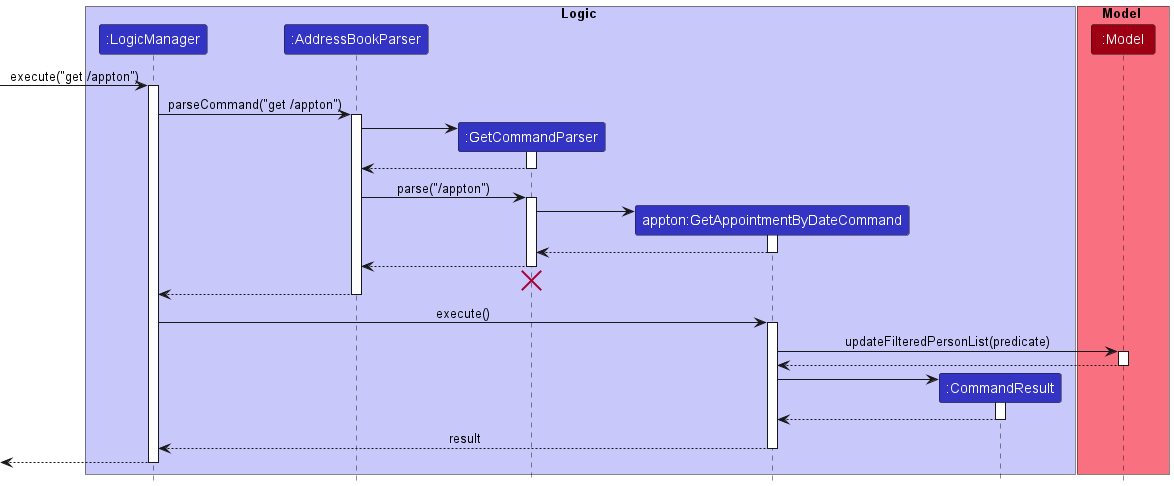

The diagram above was rendered by PlantUML. Its source (embedded in the PNG):
@startuml
!include style.puml

box Logic LOGIC_COLOR_T1
participant ":LogicManager" as LogicManager LOGIC_COLOR
participant ":AddressBookParser" as AddressBookParser LOGIC_COLOR
participant ":GetCommandParser" as GetCommandParser LOGIC_COLOR
participant "appton:GetAppointmentByDateCommand" as GetAppointmentByDateCommand LOGIC_COLOR
participant ":CommandResult" as CommandResult LOGIC_COLOR
end box

box Model MODEL_COLOR_T1
participant ":Model" as Model MODEL_COLOR
end box

[-> LogicManager : execute("get /appton")
activate LogicManager

LogicManager -> AddressBookParser : parseCommand("get /appton")
activate AddressBookParser

create GetCommandParser
AddressBookParser -> GetCommandParser
activate GetCommandParser

GetCommandParser --> AddressBookParser
deactivate GetCommandParser

AddressBookParser -> GetCommandParser : parse("/appton")
activate GetCommandParser

create GetAppointmentByDateCommand
GetCommandParser -> GetAppointmentByDateCommand
activate GetAppointmentByDateCommand

GetAppointmentByDateCommand --> GetCommandParser
deactivate GetAppointmentByDateCommand

GetCommandParser --> AddressBookParser
deactivate GetCommandParser
'Hidden arrow to position the destroy marker below the end of the activation bar.
GetCommandParser -[hidden]-> AddressBookParser
destroy GetCommandParser

AddressBookParser --> LogicManager
deactivate AddressBookParser

LogicManager -> GetAppointmentByDateCommand : execute()
activate GetAppointmentByDateCommand

GetAppointmentByDateCommand -> Model : updateFilteredPersonList(predicate)
activate Model

Model --> GetAppointmentByDateCommand
deactivate Model

create CommandResult
GetAppointmentByDateCommand -> CommandResult
activate CommandResult

CommandResult --> GetAppointmentByDateCommand
deactivate CommandResult

GetAppointmentByDateCommand --> LogicManager : result
deactivate GetAppointmentByDateCommand

[<--LogicManager
deactivate LogicManager
@enduml